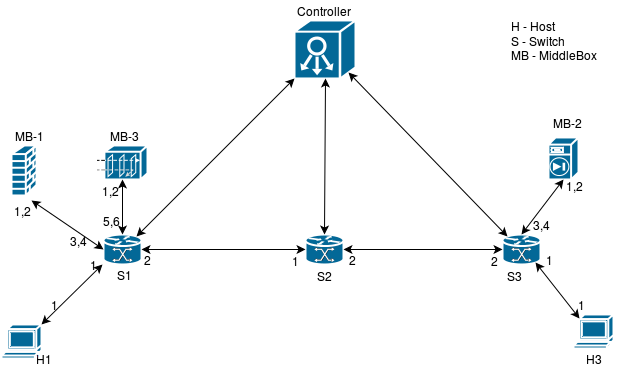

The diagram above was exported from draw.io. Its source (the exported page's mxGraphModel, read from the mxfile embedded in the PNG):
<mxGraphModel dx="838" dy="442" grid="1" gridSize="10" guides="1" tooltips="1" connect="1" arrows="1" fold="1" page="1" pageScale="1" pageWidth="850" pageHeight="1100" math="0" shadow="0">
  <root>
    <mxCell id="0" />
    <mxCell id="1" parent="0" />
    <mxCell id="59b54ce1f977071c-2" value="" style="shape=mxgraph.cisco.controllers_and_modules.system_controller;html=1;dashed=0;fillColor=#036897;strokeColor=#ffffff;strokeWidth=2;verticalLabelPosition=bottom;verticalAlign=top" vertex="1" parent="1">
      <mxGeometry x="331" y="26" width="61" height="58" as="geometry" />
    </mxCell>
    <mxCell id="59b54ce1f977071c-3" value="" style="shape=mxgraph.cisco.switches.mgx_8000_multiservice_switch;html=1;dashed=0;fillColor=#036897;strokeColor=#ffffff;strokeWidth=2;verticalLabelPosition=bottom;verticalAlign=top" vertex="1" parent="1">
      <mxGeometry x="140" y="240" width="38" height="30" as="geometry" />
    </mxCell>
    <mxCell id="59b54ce1f977071c-4" value="" style="shape=mxgraph.cisco.switches.mgx_8000_multiservice_switch;html=1;dashed=0;fillColor=#036897;strokeColor=#ffffff;strokeWidth=2;verticalLabelPosition=bottom;verticalAlign=top" vertex="1" parent="1">
      <mxGeometry x="342" y="240" width="38" height="30" as="geometry" />
    </mxCell>
    <mxCell id="59b54ce1f977071c-5" value="" style="shape=mxgraph.cisco.switches.mgx_8000_multiservice_switch;html=1;dashed=0;fillColor=#036897;strokeColor=#ffffff;strokeWidth=2;verticalLabelPosition=bottom;verticalAlign=top" vertex="1" parent="1">
      <mxGeometry x="539" y="240" width="38" height="30" as="geometry" />
    </mxCell>
    <mxCell id="59b54ce1f977071c-6" value="" style="shape=mxgraph.cisco.computers_and_peripherals.terminal;html=1;dashed=0;fillColor=#036897;strokeColor=#ffffff;strokeWidth=2;verticalLabelPosition=bottom;verticalAlign=top" vertex="1" parent="1">
      <mxGeometry x="38" y="330" width="40" height="34" as="geometry" />
    </mxCell>
    <mxCell id="59b54ce1f977071c-7" value="" style="shape=mxgraph.cisco.computers_and_peripherals.terminal;html=1;dashed=0;fillColor=#036897;strokeColor=#ffffff;strokeWidth=2;verticalLabelPosition=bottom;verticalAlign=top" vertex="1" parent="1">
      <mxGeometry x="610" y="320" width="40" height="34" as="geometry" />
    </mxCell>
    <mxCell id="59b54ce1f977071c-8" value="" style="endArrow=classic;startArrow=classic;html=1;entryX=-0.026;entryY=1;entryPerimeter=0;exitX=1;exitY=0;exitPerimeter=0;" edge="1" parent="1" source="59b54ce1f977071c-6" target="59b54ce1f977071c-3">
      <mxGeometry x="100" y="270" width="50" height="50" as="geometry">
        <mxPoint x="50" y="430" as="sourcePoint" />
        <mxPoint x="100" y="380" as="targetPoint" />
      </mxGeometry>
    </mxCell>
    <mxCell id="59b54ce1f977071c-9" value="" style="endArrow=classic;startArrow=classic;html=1;entryX=0;entryY=0.5;entryPerimeter=0;exitX=1;exitY=0.5;exitPerimeter=0;" edge="1" parent="1" source="59b54ce1f977071c-3" target="59b54ce1f977071c-4">
      <mxGeometry x="178" y="255" width="50" height="50" as="geometry">
        <mxPoint x="50" y="430" as="sourcePoint" />
        <mxPoint x="100" y="380" as="targetPoint" />
      </mxGeometry>
    </mxCell>
    <mxCell id="59b54ce1f977071c-10" value="" style="endArrow=classic;startArrow=classic;html=1;entryX=0;entryY=0.5;entryPerimeter=0;" edge="1" parent="1" source="59b54ce1f977071c-4" target="59b54ce1f977071c-5">
      <mxGeometry x="380" y="255" width="50" height="50" as="geometry">
        <mxPoint x="50" y="430" as="sourcePoint" />
        <mxPoint x="100" y="380" as="targetPoint" />
      </mxGeometry>
    </mxCell>
    <mxCell id="59b54ce1f977071c-11" value="" style="endArrow=classic;startArrow=classic;html=1;entryX=0.88;entryY=0.93;entryPerimeter=0;exitX=0.15;exitY=0.13;exitPerimeter=0;" edge="1" parent="1" source="59b54ce1f977071c-7" target="59b54ce1f977071c-5">
      <mxGeometry x="572" y="268" width="50" height="50" as="geometry">
        <mxPoint x="50" y="430" as="sourcePoint" />
        <mxPoint x="100" y="380" as="targetPoint" />
      </mxGeometry>
    </mxCell>
    <mxCell id="59b54ce1f977071c-12" value="" style="endArrow=classic;startArrow=classic;html=1;entryX=0;entryY=1;entryPerimeter=0;exitX=0.88;exitY=0.07;exitPerimeter=0;" edge="1" parent="1" source="59b54ce1f977071c-3" target="59b54ce1f977071c-2">
      <mxGeometry x="173" y="84" width="50" height="50" as="geometry">
        <mxPoint x="50" y="430" as="sourcePoint" />
        <mxPoint x="100" y="380" as="targetPoint" />
      </mxGeometry>
    </mxCell>
    <mxCell id="59b54ce1f977071c-13" value="" style="endArrow=classic;startArrow=classic;html=1;entryX=0.5;entryY=1;entryPerimeter=0;exitX=0.5;exitY=0;exitPerimeter=0;" edge="1" parent="1" source="59b54ce1f977071c-4" target="59b54ce1f977071c-2">
      <mxGeometry x="361" y="84" width="50" height="50" as="geometry">
        <mxPoint x="50" y="430" as="sourcePoint" />
        <mxPoint x="100" y="380" as="targetPoint" />
      </mxGeometry>
    </mxCell>
    <mxCell id="59b54ce1f977071c-14" value="" style="endArrow=classic;startArrow=classic;html=1;entryX=0.89;entryY=0.89;entryPerimeter=0;exitX=0.12;exitY=0.07;exitPerimeter=0;" edge="1" parent="1" source="59b54ce1f977071c-5" target="59b54ce1f977071c-2">
      <mxGeometry x="385" y="78" width="50" height="50" as="geometry">
        <mxPoint x="50" y="430" as="sourcePoint" />
        <mxPoint x="100" y="380" as="targetPoint" />
      </mxGeometry>
    </mxCell>
    <mxCell id="59b54ce1f977071c-15" value="Controller" style="text;html=1;strokeColor=none;fillColor=none;align=center;verticalAlign=middle;whiteSpace=wrap;" vertex="1" parent="1">
      <mxGeometry x="340" y="6" width="40" height="20" as="geometry" />
    </mxCell>
    <mxCell id="59b54ce1f977071c-16" value="S1" style="text;html=1;strokeColor=none;fillColor=none;align=center;verticalAlign=middle;whiteSpace=wrap;" vertex="1" parent="1">
      <mxGeometry x="140" y="270" width="40" height="20" as="geometry" />
    </mxCell>
    <mxCell id="59b54ce1f977071c-17" value="S2" style="text;html=1;strokeColor=none;fillColor=none;align=center;verticalAlign=middle;whiteSpace=wrap;" vertex="1" parent="1">
      <mxGeometry x="340" y="271" width="40" height="20" as="geometry" />
    </mxCell>
    <mxCell id="59b54ce1f977071c-18" value="S3" style="text;html=1;strokeColor=none;fillColor=none;align=center;verticalAlign=middle;whiteSpace=wrap;" vertex="1" parent="1">
      <mxGeometry x="530" y="271" width="40" height="20" as="geometry" />
    </mxCell>
    <mxCell id="59b54ce1f977071c-19" value="" style="shape=mxgraph.cisco.security.firewall;html=1;dashed=0;fillColor=#036897;strokeColor=#ffffff;strokeWidth=2;verticalLabelPosition=bottom;verticalAlign=top" vertex="1" parent="1">
      <mxGeometry x="48" y="151" width="25" height="50" as="geometry" />
    </mxCell>
    <mxCell id="423f712c29996463-1" value="" style="shape=mxgraph.cisco.security.guard;html=1;dashed=0;fillColor=#036897;strokeColor=#ffffff;strokeWidth=2;verticalLabelPosition=bottom;verticalAlign=top" vertex="1" parent="1">
      <mxGeometry x="134" y="151" width="50" height="34" as="geometry" />
    </mxCell>
    <mxCell id="423f712c29996463-2" value="" style="shape=mxgraph.cisco.security.centri_firewall;html=1;dashed=0;fillColor=#036897;strokeColor=#ffffff;strokeWidth=2;verticalLabelPosition=bottom;verticalAlign=top" vertex="1" parent="1">
      <mxGeometry x="585" y="143" width="30" height="42" as="geometry" />
    </mxCell>
    <mxCell id="423f712c29996463-3" value="MB-1" style="text;html=1;strokeColor=none;fillColor=none;align=center;verticalAlign=middle;whiteSpace=wrap;" vertex="1" parent="1">
      <mxGeometry x="45" y="131" width="40" height="20" as="geometry" />
    </mxCell>
    <mxCell id="423f712c29996463-4" style="edgeStyle=orthogonalEdgeStyle;rounded=0;html=1;exitX=0.75;exitY=1;entryX=0.75;entryY=1;jettySize=auto;orthogonalLoop=1;" edge="1" parent="1" source="423f712c29996463-3" target="423f712c29996463-3">
      <mxGeometry relative="1" as="geometry" />
    </mxCell>
    <mxCell id="423f712c29996463-5" value="MB-3" style="text;html=1;strokeColor=none;fillColor=none;align=center;verticalAlign=middle;whiteSpace=wrap;" vertex="1" parent="1">
      <mxGeometry x="140" y="131" width="40" height="20" as="geometry" />
    </mxCell>
    <mxCell id="423f712c29996463-6" value="MB-2" style="text;html=1;strokeColor=none;fillColor=none;align=center;verticalAlign=middle;whiteSpace=wrap;" vertex="1" parent="1">
      <mxGeometry x="583" y="118" width="40" height="20" as="geometry" />
    </mxCell>
    <mxCell id="423f712c29996463-7" value="" style="endArrow=classic;startArrow=classic;html=1;entryX=0.75;entryY=0;exitX=0;exitY=0.5;exitPerimeter=0;" edge="1" parent="1" source="59b54ce1f977071c-3" target="423f712c29996463-57">
      <mxGeometry width="50" height="50" relative="1" as="geometry">
        <mxPoint x="50" y="430" as="sourcePoint" />
        <mxPoint x="100" y="380" as="targetPoint" />
      </mxGeometry>
    </mxCell>
    <mxCell id="423f712c29996463-8" value="" style="endArrow=classic;startArrow=classic;html=1;entryX=0.5;entryY=1;entryPerimeter=0;exitX=0.5;exitY=0;exitPerimeter=0;" edge="1" parent="1" source="59b54ce1f977071c-3" target="423f712c29996463-1">
      <mxGeometry width="50" height="50" relative="1" as="geometry">
        <mxPoint x="180" y="210" as="sourcePoint" />
        <mxPoint x="100" y="380" as="targetPoint" />
      </mxGeometry>
    </mxCell>
    <mxCell id="423f712c29996463-9" value="" style="endArrow=classic;startArrow=classic;html=1;entryX=0.5;entryY=1;entryPerimeter=0;exitX=0.5;exitY=0;exitPerimeter=0;" edge="1" parent="1" source="59b54ce1f977071c-5" target="423f712c29996463-2">
      <mxGeometry width="50" height="50" relative="1" as="geometry">
        <mxPoint x="50" y="430" as="sourcePoint" />
        <mxPoint x="100" y="380" as="targetPoint" />
      </mxGeometry>
    </mxCell>
    <mxCell id="423f712c29996463-10" value="H1" style="text;html=1;strokeColor=none;fillColor=none;align=center;verticalAlign=middle;whiteSpace=wrap;" vertex="1" parent="1">
      <mxGeometry x="60" y="354" width="40" height="20" as="geometry" />
    </mxCell>
    <mxCell id="423f712c29996463-11" value="H3" style="text;html=1;strokeColor=none;fillColor=none;align=center;verticalAlign=middle;whiteSpace=wrap;" vertex="1" parent="1">
      <mxGeometry x="610" y="354" width="40" height="20" as="geometry" />
    </mxCell>
    <mxCell id="423f712c29996463-12" value="1" style="text;html=1;strokeColor=none;fillColor=none;align=center;verticalAlign=middle;whiteSpace=wrap;" vertex="1" parent="1">
      <mxGeometry x="70" y="300" width="40" height="20" as="geometry" />
    </mxCell>
    <mxCell id="423f712c29996463-43" value="1" style="text;html=1;strokeColor=none;fillColor=none;align=center;verticalAlign=middle;whiteSpace=wrap;" vertex="1" parent="1">
      <mxGeometry x="109" y="260" width="40" height="20" as="geometry" />
    </mxCell>
    <mxCell id="423f712c29996463-44" value="1" style="text;html=1;strokeColor=none;fillColor=none;align=center;verticalAlign=middle;whiteSpace=wrap;" vertex="1" parent="1">
      <mxGeometry x="597" y="300" width="40" height="20" as="geometry" />
    </mxCell>
    <mxCell id="423f712c29996463-45" value="1" style="text;html=1;strokeColor=none;fillColor=none;align=center;verticalAlign=middle;whiteSpace=wrap;" vertex="1" parent="1">
      <mxGeometry x="565" y="255" width="40" height="20" as="geometry" />
    </mxCell>
    <mxCell id="423f712c29996463-46" value="1" style="text;html=1;strokeColor=none;fillColor=none;align=center;verticalAlign=middle;whiteSpace=wrap;" vertex="1" parent="1">
      <mxGeometry x="311" y="256" width="40" height="20" as="geometry" />
    </mxCell>
    <mxCell id="423f712c29996463-47" value="2" style="text;html=1;strokeColor=none;fillColor=none;align=center;verticalAlign=middle;whiteSpace=wrap;" vertex="1" parent="1">
      <mxGeometry x="163" y="255" width="40" height="20" as="geometry" />
    </mxCell>
    <mxCell id="423f712c29996463-48" value="2" style="text;html=1;strokeColor=none;fillColor=none;align=center;verticalAlign=middle;whiteSpace=wrap;" vertex="1" parent="1">
      <mxGeometry x="368" y="255" width="40" height="20" as="geometry" />
    </mxCell>
    <mxCell id="423f712c29996463-49" value="2" style="text;html=1;strokeColor=none;fillColor=none;align=center;verticalAlign=middle;whiteSpace=wrap;" vertex="1" parent="1">
      <mxGeometry x="510" y="256" width="40" height="20" as="geometry" />
    </mxCell>
    <mxCell id="423f712c29996463-50" value="3,4" style="text;html=1;strokeColor=none;fillColor=none;align=center;verticalAlign=middle;whiteSpace=wrap;" vertex="1" parent="1">
      <mxGeometry x="94" y="236" width="40" height="20" as="geometry" />
    </mxCell>
    <mxCell id="423f712c29996463-51" value="5,6" style="text;html=1;strokeColor=none;fillColor=none;align=center;verticalAlign=middle;whiteSpace=wrap;" vertex="1" parent="1">
      <mxGeometry x="127" y="216" width="40" height="20" as="geometry" />
    </mxCell>
    <mxCell id="423f712c29996463-53" style="edgeStyle=orthogonalEdgeStyle;rounded=0;html=1;exitX=0.5;exitY=1;entryX=0.5;entryY=1;jettySize=auto;orthogonalLoop=1;" edge="1" parent="1" source="423f712c29996463-50" target="423f712c29996463-50">
      <mxGeometry relative="1" as="geometry" />
    </mxCell>
    <mxCell id="423f712c29996463-54" value="3,4" style="text;html=1;strokeColor=none;fillColor=none;align=center;verticalAlign=middle;whiteSpace=wrap;" vertex="1" parent="1">
      <mxGeometry x="557" y="220" width="40" height="20" as="geometry" />
    </mxCell>
    <mxCell id="423f712c29996463-55" value="1,2" style="text;html=1;strokeColor=none;fillColor=none;align=center;verticalAlign=middle;whiteSpace=wrap;" vertex="1" parent="1">
      <mxGeometry x="126" y="186" width="40" height="20" as="geometry" />
    </mxCell>
    <mxCell id="423f712c29996463-56" value="1,2" style="text;html=1;strokeColor=none;fillColor=none;align=center;verticalAlign=middle;whiteSpace=wrap;" vertex="1" parent="1">
      <mxGeometry x="590" y="181" width="40" height="20" as="geometry" />
    </mxCell>
    <mxCell id="423f712c29996463-57" value="1,2" style="text;html=1;strokeColor=none;fillColor=none;align=center;verticalAlign=middle;whiteSpace=wrap;" vertex="1" parent="1">
      <mxGeometry x="38" y="206" width="40" height="20" as="geometry" />
    </mxCell>
    <mxCell id="423f712c29996463-58" value="&lt;div align=&quot;left&quot;&gt;H - Host&lt;br&gt;S - Switch&lt;br&gt;MB - MiddleBox&lt;br&gt;&lt;/div&gt;" style="text;html=1;strokeColor=none;fillColor=none;align=center;verticalAlign=middle;whiteSpace=wrap;" vertex="1" parent="1">
      <mxGeometry x="515" y="35" width="150" height="20" as="geometry" />
    </mxCell>
  </root>
</mxGraphModel>